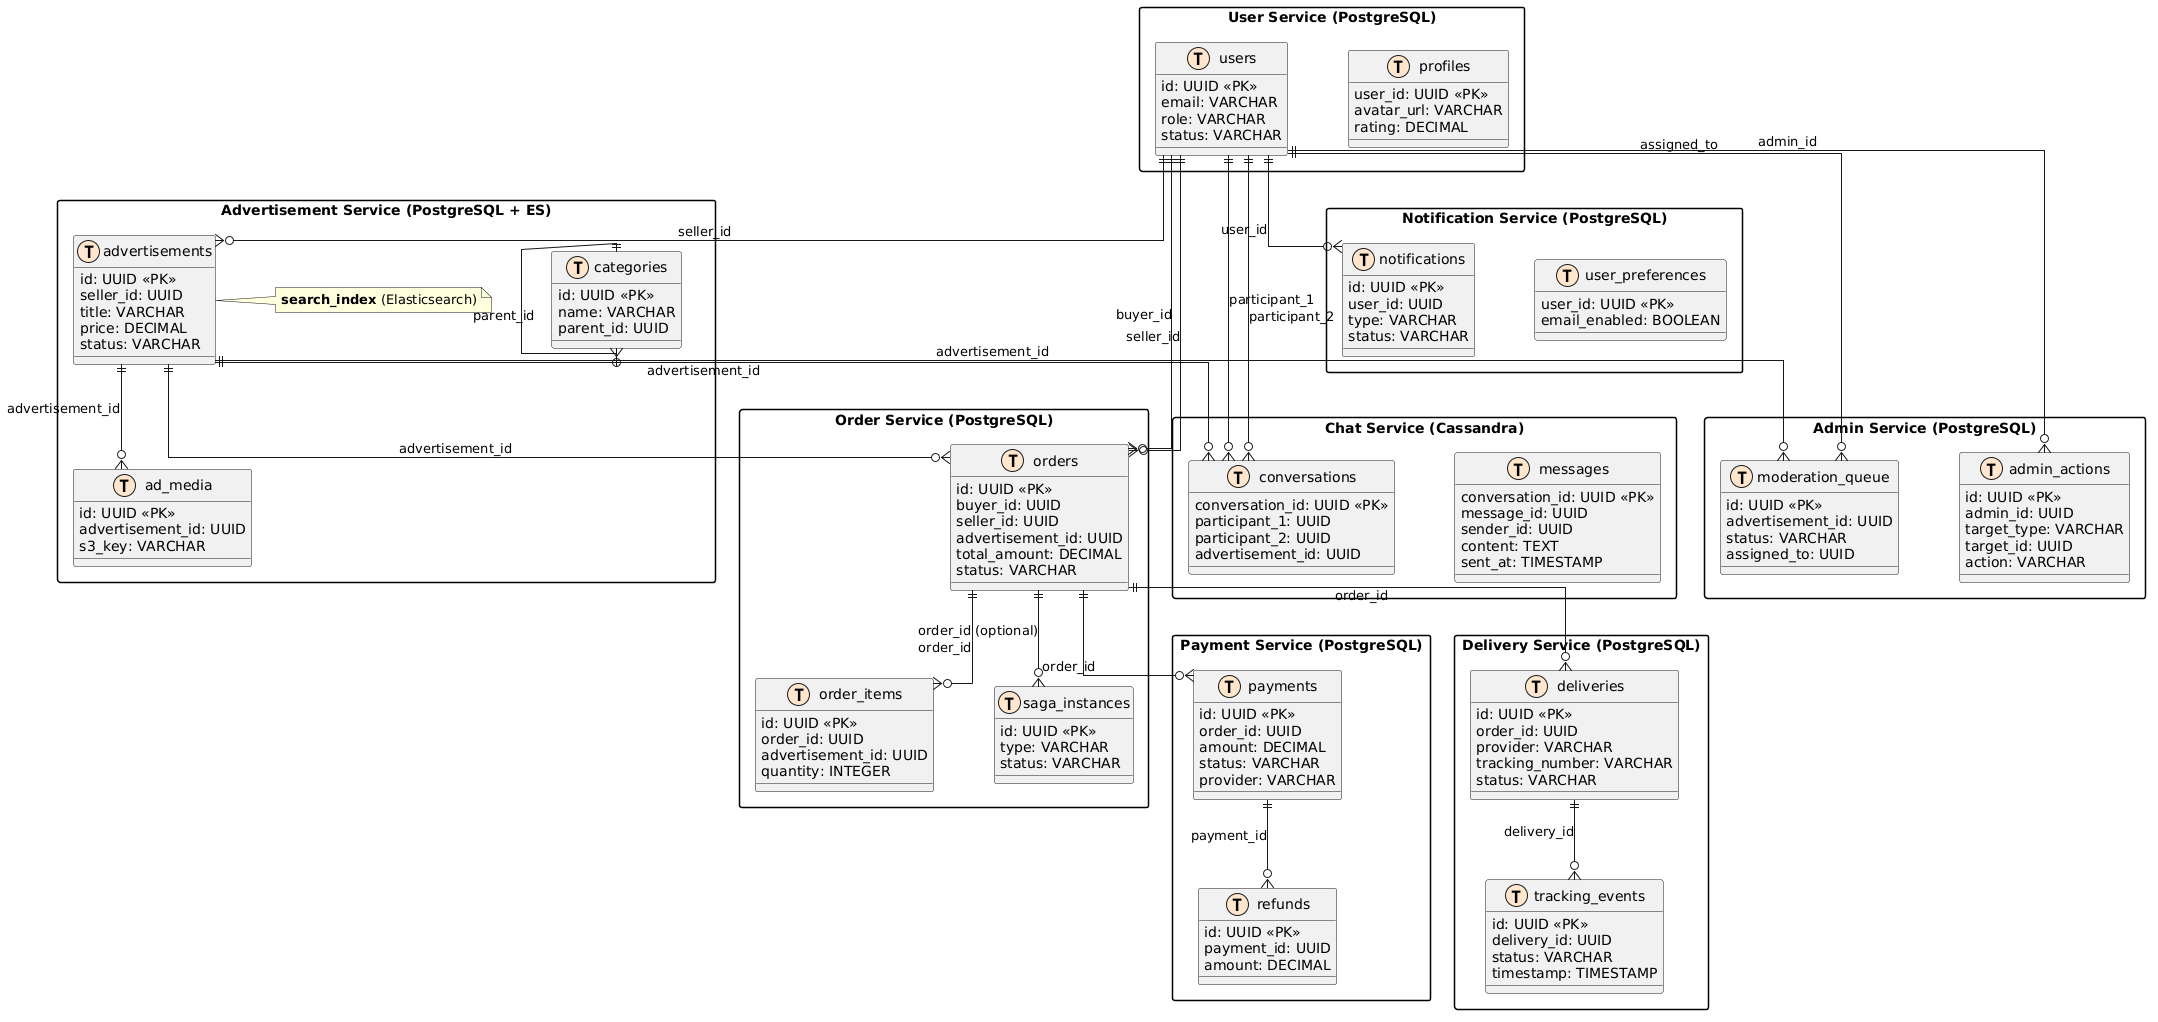

The diagram above was rendered by PlantUML. Its source (embedded in the PNG):
@startuml
!define table(x) entity x << (T,#FFE6CC) >>
skinparam linetype ortho
skinparam nodesep 60
skinparam ranksep 80
skinparam packageStyle rectangle

' ================== Транзакционные сервисы (верх) ==================
package "User Service (PostgreSQL)" {
  table(users) {
    id: UUID <<PK>>
    email: VARCHAR
    role: VARCHAR
    status: VARCHAR
  }
  table(profiles) {
    user_id: UUID <<PK>>
    avatar_url: VARCHAR
    rating: DECIMAL
  }
}

package "Advertisement Service (PostgreSQL + ES)" {
  table(advertisements) {
    id: UUID <<PK>>
    seller_id: UUID
    title: VARCHAR
    price: DECIMAL
    status: VARCHAR
  }
  table(ad_media) {
    id: UUID <<PK>>
    advertisement_id: UUID
    s3_key: VARCHAR
  }
  table(categories) {
    id: UUID <<PK>>
    name: VARCHAR
    parent_id: UUID
  }
  note right of advertisements
    <b>search_index</b> (Elasticsearch)
  end note
}

package "Order Service (PostgreSQL)" {
  table(orders) {
    id: UUID <<PK>>
    buyer_id: UUID
    seller_id: UUID
    advertisement_id: UUID
    total_amount: DECIMAL
    status: VARCHAR
  }
  table(order_items) {
    id: UUID <<PK>>
    order_id: UUID
    advertisement_id: UUID
    quantity: INTEGER
  }
  table(saga_instances) {
    id: UUID <<PK>>
    type: VARCHAR
    status: VARCHAR
  }
}

package "Payment Service (PostgreSQL)" {
  table(payments) {
    id: UUID <<PK>>
    order_id: UUID
    amount: DECIMAL
    status: VARCHAR
    provider: VARCHAR
  }
  table(refunds) {
    id: UUID <<PK>>
    payment_id: UUID
    amount: DECIMAL
  }
}

package "Delivery Service (PostgreSQL)" {
  table(deliveries) {
    id: UUID <<PK>>
    order_id: UUID
    provider: VARCHAR
    tracking_number: VARCHAR
    status: VARCHAR
  }
  table(tracking_events) {
    id: UUID <<PK>>
    delivery_id: UUID
    status: VARCHAR
    timestamp: TIMESTAMP
  }
}

' ================== Сервисы поддержки (низ) ==================
package "Chat Service (Cassandra)" {
  table(conversations) {
    conversation_id: UUID <<PK>>
    participant_1: UUID
    participant_2: UUID
    advertisement_id: UUID
  }
  table(messages) {
    conversation_id: UUID <<PK>>
    message_id: UUID
    sender_id: UUID
    content: TEXT
    sent_at: TIMESTAMP
  }
}

package "Notification Service (PostgreSQL)" {
  table(notifications) {
    id: UUID <<PK>>
    user_id: UUID
    type: VARCHAR
    status: VARCHAR
  }
  table(user_preferences) {
    user_id: UUID <<PK>>
    email_enabled: BOOLEAN
  }
}

package "Admin Service (PostgreSQL)" {
  table(moderation_queue) {
    id: UUID <<PK>>
    advertisement_id: UUID
    status: VARCHAR
    assigned_to: UUID
  }
  table(admin_actions) {
    id: UUID <<PK>>
    admin_id: UUID
    target_type: VARCHAR
    target_id: UUID
    action: VARCHAR
  }
}

' ================== Связи внутри транзакционных сервисов ==================
users ||--o{ advertisements : "seller_id"
advertisements ||--o{ ad_media : "advertisement_id"
categories ||--o{ categories : "parent_id"
users ||--o{ orders : "buyer_id"
users ||--o{ orders : "seller_id"
advertisements ||--o{ orders : "advertisement_id"
orders ||--o{ order_items : "order_id"
orders ||--o{ saga_instances : "order_id (optional)"
orders ||--o{ payments : "order_id"
payments ||--o{ refunds : "payment_id"
orders ||--o{ deliveries : "order_id"
deliveries ||--o{ tracking_events : "delivery_id"

' ================== Связи с сервисами поддержки ==================
users ||--o{ conversations : "participant_1"
users ||--o{ conversations : "participant_2"
advertisements ||--o{ conversations : "advertisement_id"
users ||--o{ notifications : "user_id"
users ||--o{ moderation_queue : "assigned_to"
advertisements ||--o{ moderation_queue : "advertisement_id"
users ||--o{ admin_actions : "admin_id"
@enduml